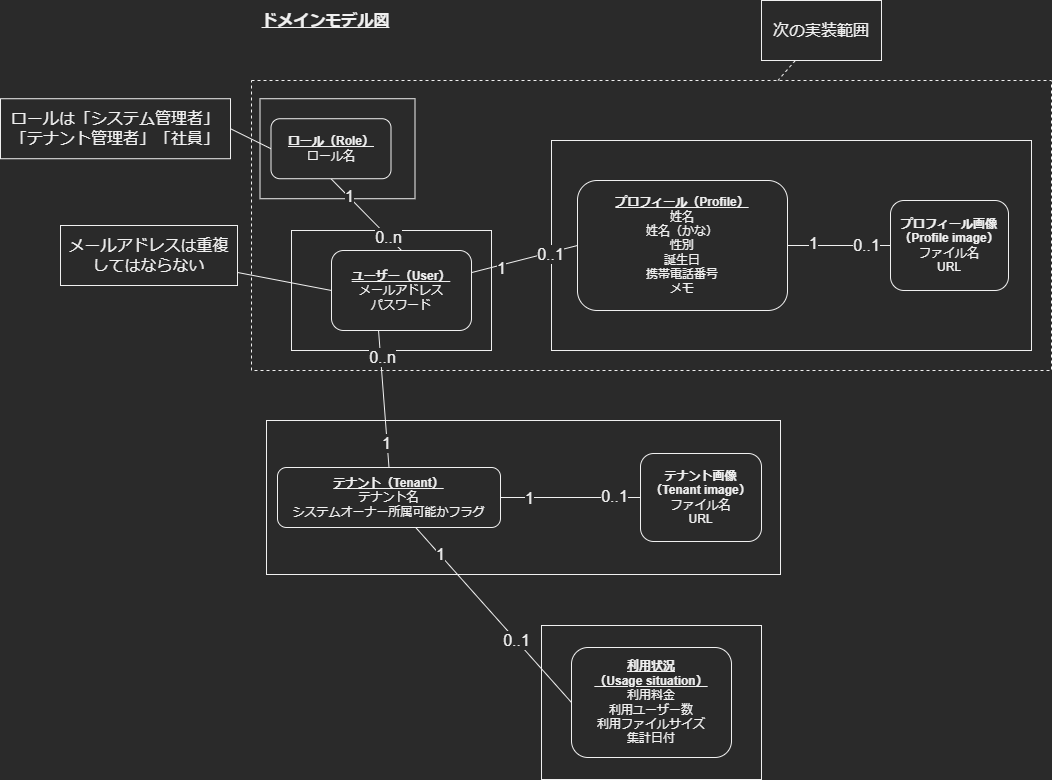

The diagram above was exported from draw.io. Its source (the exported page's mxGraphModel, read from the mxfile embedded in the PNG):
<mxGraphModel dx="1422" dy="697" grid="1" gridSize="10" guides="1" tooltips="1" connect="1" arrows="1" fold="1" page="1" pageScale="1" pageWidth="827" pageHeight="1169" math="0" shadow="0">
  <root>
    <mxCell id="WVxhJaxNYqiaH9OCG05g-0" />
    <mxCell id="WVxhJaxNYqiaH9OCG05g-1" parent="WVxhJaxNYqiaH9OCG05g-0" />
    <mxCell id="BGKhlkvPOB45I2mi_yuQ-0" value="" style="rounded=0;whiteSpace=wrap;html=1;fontSize=16;align=center;verticalAlign=middle;dashed=1;fillColor=none;" parent="WVxhJaxNYqiaH9OCG05g-1" vertex="1">
      <mxGeometry x="841" y="90" width="800" height="290" as="geometry" />
    </mxCell>
    <mxCell id="Fo9tsNONUEuuJlrLKCWV-1" value="" style="rounded=0;whiteSpace=wrap;html=1;fontSize=16;align=left;verticalAlign=top;" parent="WVxhJaxNYqiaH9OCG05g-1" vertex="1">
      <mxGeometry x="1131" y="635" width="220" height="154" as="geometry" />
    </mxCell>
    <mxCell id="Fo9tsNONUEuuJlrLKCWV-2" value="" style="rounded=0;whiteSpace=wrap;html=1;fontSize=16;align=left;verticalAlign=top;" parent="WVxhJaxNYqiaH9OCG05g-1" vertex="1">
      <mxGeometry x="849.5" y="108.23000000000002" width="155" height="100" as="geometry" />
    </mxCell>
    <mxCell id="Fo9tsNONUEuuJlrLKCWV-3" value="" style="rounded=0;whiteSpace=wrap;html=1;fontSize=16;align=left;verticalAlign=top;" parent="WVxhJaxNYqiaH9OCG05g-1" vertex="1">
      <mxGeometry x="881" y="240" width="200" height="120" as="geometry" />
    </mxCell>
    <mxCell id="Fo9tsNONUEuuJlrLKCWV-4" value="" style="rounded=0;whiteSpace=wrap;html=1;fontSize=16;align=left;verticalAlign=top;" parent="WVxhJaxNYqiaH9OCG05g-1" vertex="1">
      <mxGeometry x="856" y="430" width="514" height="154" as="geometry" />
    </mxCell>
    <mxCell id="Fo9tsNONUEuuJlrLKCWV-5" value="" style="rounded=0;whiteSpace=wrap;html=1;fontSize=16;align=left;verticalAlign=top;" parent="WVxhJaxNYqiaH9OCG05g-1" vertex="1">
      <mxGeometry x="1141" y="150" width="480" height="210" as="geometry" />
    </mxCell>
    <mxCell id="Fo9tsNONUEuuJlrLKCWV-6" value="&lt;b&gt;&lt;font style=&quot;font-size: 16px&quot;&gt;ドメインモデル図&lt;/font&gt;&lt;/b&gt;" style="text;html=1;align=center;verticalAlign=middle;resizable=0;points=[];autosize=1;strokeColor=none;fillColor=none;fontStyle=4" parent="WVxhJaxNYqiaH9OCG05g-1" vertex="1">
      <mxGeometry x="845" y="20" width="140" height="20" as="geometry" />
    </mxCell>
    <mxCell id="Fo9tsNONUEuuJlrLKCWV-7" style="edgeStyle=none;rounded=0;orthogonalLoop=1;jettySize=auto;html=1;entryX=0;entryY=0.5;entryDx=0;entryDy=0;fontSize=16;endArrow=none;endFill=0;" parent="WVxhJaxNYqiaH9OCG05g-1" source="Fo9tsNONUEuuJlrLKCWV-10" target="Fo9tsNONUEuuJlrLKCWV-29" edge="1">
      <mxGeometry relative="1" as="geometry" />
    </mxCell>
    <mxCell id="Fo9tsNONUEuuJlrLKCWV-8" value="1" style="edgeLabel;html=1;align=center;verticalAlign=middle;resizable=0;points=[];fontSize=16;" parent="Fo9tsNONUEuuJlrLKCWV-7" vertex="1" connectable="0">
      <mxGeometry x="-0.4501" y="-3" relative="1" as="geometry">
        <mxPoint as="offset" />
      </mxGeometry>
    </mxCell>
    <mxCell id="Fo9tsNONUEuuJlrLKCWV-9" value="0..1" style="edgeLabel;html=1;align=center;verticalAlign=middle;resizable=0;points=[];fontSize=16;" parent="Fo9tsNONUEuuJlrLKCWV-7" vertex="1" connectable="0">
      <mxGeometry x="0.4857" y="-2" relative="1" as="geometry">
        <mxPoint as="offset" />
      </mxGeometry>
    </mxCell>
    <mxCell id="Fo9tsNONUEuuJlrLKCWV-10" value="&lt;b&gt;&lt;u&gt;ユーザー（User）&lt;/u&gt;&lt;/b&gt;&lt;br&gt;メールアドレス&lt;br&gt;パスワード" style="rounded=1;whiteSpace=wrap;html=1;" parent="WVxhJaxNYqiaH9OCG05g-1" vertex="1">
      <mxGeometry x="921" y="260" width="140" height="80" as="geometry" />
    </mxCell>
    <mxCell id="Fo9tsNONUEuuJlrLKCWV-11" style="rounded=0;orthogonalLoop=1;jettySize=auto;html=1;exitX=0.5;exitY=1;exitDx=0;exitDy=0;endArrow=none;endFill=0;entryX=0.5;entryY=0;entryDx=0;entryDy=0;" parent="WVxhJaxNYqiaH9OCG05g-1" source="Fo9tsNONUEuuJlrLKCWV-14" target="Fo9tsNONUEuuJlrLKCWV-10" edge="1">
      <mxGeometry relative="1" as="geometry" />
    </mxCell>
    <mxCell id="Fo9tsNONUEuuJlrLKCWV-12" value="1" style="edgeLabel;html=1;align=center;verticalAlign=middle;resizable=0;points=[];fontSize=16;" parent="Fo9tsNONUEuuJlrLKCWV-11" vertex="1" connectable="0">
      <mxGeometry x="-0.5041" y="1" relative="1" as="geometry">
        <mxPoint as="offset" />
      </mxGeometry>
    </mxCell>
    <mxCell id="Fo9tsNONUEuuJlrLKCWV-13" value="0..n" style="edgeLabel;html=1;align=center;verticalAlign=middle;resizable=0;points=[];fontSize=16;" parent="Fo9tsNONUEuuJlrLKCWV-11" vertex="1" connectable="0">
      <mxGeometry x="0.6076" relative="1" as="geometry">
        <mxPoint as="offset" />
      </mxGeometry>
    </mxCell>
    <mxCell id="dgWpB7pGbTfhdxQlKCQA-1" style="edgeStyle=none;rounded=0;orthogonalLoop=1;jettySize=auto;html=1;exitX=0;exitY=0.5;exitDx=0;exitDy=0;entryX=1;entryY=0.5;entryDx=0;entryDy=0;fontSize=16;endArrow=none;endFill=0;" parent="WVxhJaxNYqiaH9OCG05g-1" source="Fo9tsNONUEuuJlrLKCWV-14" target="dgWpB7pGbTfhdxQlKCQA-0" edge="1">
      <mxGeometry relative="1" as="geometry" />
    </mxCell>
    <mxCell id="Fo9tsNONUEuuJlrLKCWV-14" value="&lt;b&gt;&lt;u&gt;ロール（Role）&lt;/u&gt;&lt;/b&gt;&lt;br&gt;ロール名" style="rounded=1;whiteSpace=wrap;html=1;" parent="WVxhJaxNYqiaH9OCG05g-1" vertex="1">
      <mxGeometry x="860.5" y="128.23000000000002" width="120" height="60" as="geometry" />
    </mxCell>
    <mxCell id="Fo9tsNONUEuuJlrLKCWV-15" style="edgeStyle=none;rounded=0;orthogonalLoop=1;jettySize=auto;html=1;entryX=0.336;entryY=1;entryDx=0;entryDy=0;fontSize=16;endArrow=none;endFill=0;exitX=0.5;exitY=0;exitDx=0;exitDy=0;entryPerimeter=0;" parent="WVxhJaxNYqiaH9OCG05g-1" source="Fo9tsNONUEuuJlrLKCWV-24" target="Fo9tsNONUEuuJlrLKCWV-10" edge="1">
      <mxGeometry relative="1" as="geometry" />
    </mxCell>
    <mxCell id="Fo9tsNONUEuuJlrLKCWV-16" value="1" style="edgeLabel;html=1;align=center;verticalAlign=middle;resizable=0;points=[];fontSize=16;" parent="Fo9tsNONUEuuJlrLKCWV-15" vertex="1" connectable="0">
      <mxGeometry x="-0.6318" y="1" relative="1" as="geometry">
        <mxPoint as="offset" />
      </mxGeometry>
    </mxCell>
    <mxCell id="Fo9tsNONUEuuJlrLKCWV-17" value="0..n" style="edgeLabel;html=1;align=center;verticalAlign=middle;resizable=0;points=[];fontSize=16;" parent="Fo9tsNONUEuuJlrLKCWV-15" vertex="1" connectable="0">
      <mxGeometry x="0.6119" y="-1" relative="1" as="geometry">
        <mxPoint as="offset" />
      </mxGeometry>
    </mxCell>
    <mxCell id="Fo9tsNONUEuuJlrLKCWV-18" style="edgeStyle=none;rounded=0;orthogonalLoop=1;jettySize=auto;html=1;entryX=0;entryY=0.5;entryDx=0;entryDy=0;fontSize=16;endArrow=none;endFill=0;" parent="WVxhJaxNYqiaH9OCG05g-1" source="Fo9tsNONUEuuJlrLKCWV-24" target="Fo9tsNONUEuuJlrLKCWV-34" edge="1">
      <mxGeometry relative="1" as="geometry" />
    </mxCell>
    <mxCell id="Fo9tsNONUEuuJlrLKCWV-19" value="1" style="edgeLabel;html=1;align=center;verticalAlign=middle;resizable=0;points=[];fontSize=16;" parent="Fo9tsNONUEuuJlrLKCWV-18" vertex="1" connectable="0">
      <mxGeometry x="-0.5974" relative="1" as="geometry">
        <mxPoint as="offset" />
      </mxGeometry>
    </mxCell>
    <mxCell id="Fo9tsNONUEuuJlrLKCWV-20" value="0..1" style="edgeLabel;html=1;align=center;verticalAlign=middle;resizable=0;points=[];fontSize=16;" parent="Fo9tsNONUEuuJlrLKCWV-18" vertex="1" connectable="0">
      <mxGeometry x="0.6096" y="2" relative="1" as="geometry">
        <mxPoint as="offset" />
      </mxGeometry>
    </mxCell>
    <mxCell id="Fo9tsNONUEuuJlrLKCWV-21" style="edgeStyle=none;rounded=0;orthogonalLoop=1;jettySize=auto;html=1;entryX=0;entryY=0.5;entryDx=0;entryDy=0;fontSize=16;endArrow=none;endFill=0;" parent="WVxhJaxNYqiaH9OCG05g-1" source="Fo9tsNONUEuuJlrLKCWV-24" target="Fo9tsNONUEuuJlrLKCWV-30" edge="1">
      <mxGeometry relative="1" as="geometry" />
    </mxCell>
    <mxCell id="Fo9tsNONUEuuJlrLKCWV-22" value="1" style="edgeLabel;html=1;align=center;verticalAlign=middle;resizable=0;points=[];fontSize=16;" parent="Fo9tsNONUEuuJlrLKCWV-21" vertex="1" connectable="0">
      <mxGeometry x="-0.6909" y="1" relative="1" as="geometry">
        <mxPoint as="offset" />
      </mxGeometry>
    </mxCell>
    <mxCell id="Fo9tsNONUEuuJlrLKCWV-23" value="0..1" style="edgeLabel;html=1;align=center;verticalAlign=middle;resizable=0;points=[];fontSize=16;" parent="Fo9tsNONUEuuJlrLKCWV-21" vertex="1" connectable="0">
      <mxGeometry x="0.2916" y="1" relative="1" as="geometry">
        <mxPoint x="-1" as="offset" />
      </mxGeometry>
    </mxCell>
    <mxCell id="Fo9tsNONUEuuJlrLKCWV-24" value="&lt;b&gt;&lt;u&gt;テナント（Tenant）&lt;/u&gt;&lt;/b&gt;&lt;br&gt;テナント名&lt;br&gt;システムオーナー所属可能かフラグ" style="rounded=1;whiteSpace=wrap;html=1;" parent="WVxhJaxNYqiaH9OCG05g-1" vertex="1">
      <mxGeometry x="867" y="477" width="223" height="60" as="geometry" />
    </mxCell>
    <mxCell id="Fo9tsNONUEuuJlrLKCWV-25" style="edgeStyle=none;rounded=0;orthogonalLoop=1;jettySize=auto;html=1;entryX=1;entryY=0.5;entryDx=0;entryDy=0;fontSize=16;endArrow=none;endFill=0;exitX=0;exitY=0.5;exitDx=0;exitDy=0;" parent="WVxhJaxNYqiaH9OCG05g-1" source="Fo9tsNONUEuuJlrLKCWV-38" target="Fo9tsNONUEuuJlrLKCWV-29" edge="1">
      <mxGeometry relative="1" as="geometry" />
    </mxCell>
    <mxCell id="Fo9tsNONUEuuJlrLKCWV-26" value="1" style="edgeLabel;html=1;align=center;verticalAlign=middle;resizable=0;points=[];fontSize=16;" parent="Fo9tsNONUEuuJlrLKCWV-25" vertex="1" connectable="0">
      <mxGeometry x="0.5015" y="-3" relative="1" as="geometry">
        <mxPoint x="-1" as="offset" />
      </mxGeometry>
    </mxCell>
    <mxCell id="Fo9tsNONUEuuJlrLKCWV-27" value="0..1" style="edgeLabel;html=1;align=center;verticalAlign=middle;resizable=0;points=[];fontSize=16;" parent="Fo9tsNONUEuuJlrLKCWV-25" vertex="1" connectable="0">
      <mxGeometry x="-0.5124" y="-1" relative="1" as="geometry">
        <mxPoint as="offset" />
      </mxGeometry>
    </mxCell>
    <mxCell id="Fo9tsNONUEuuJlrLKCWV-29" value="&lt;b&gt;&lt;u&gt;プロフィール（Profile）&lt;/u&gt;&lt;/b&gt;&lt;br&gt;姓名&lt;br&gt;姓名（かな）&lt;br&gt;性別&lt;br&gt;誕生日&lt;br&gt;携帯電話番号&lt;br&gt;メモ" style="rounded=1;whiteSpace=wrap;html=1;" parent="WVxhJaxNYqiaH9OCG05g-1" vertex="1">
      <mxGeometry x="1167" y="190" width="210" height="130" as="geometry" />
    </mxCell>
    <mxCell id="Fo9tsNONUEuuJlrLKCWV-30" value="&lt;b&gt;&lt;u&gt;利用状況（Usage&amp;nbsp;situation）&lt;/u&gt;&lt;/b&gt;&lt;br&gt;利用料金&lt;br&gt;利用ユーザー数&lt;br&gt;利用ファイルサイズ&lt;br&gt;集計日付" style="rounded=1;whiteSpace=wrap;html=1;" parent="WVxhJaxNYqiaH9OCG05g-1" vertex="1">
      <mxGeometry x="1161" y="657" width="160" height="110" as="geometry" />
    </mxCell>
    <mxCell id="Fo9tsNONUEuuJlrLKCWV-34" value="&lt;b&gt;テナント画像（Tenant image）&lt;/b&gt;&lt;br&gt;ファイル名&lt;br&gt;URL" style="rounded=1;whiteSpace=wrap;html=1;" parent="WVxhJaxNYqiaH9OCG05g-1" vertex="1">
      <mxGeometry x="1230" y="463" width="121" height="88" as="geometry" />
    </mxCell>
    <mxCell id="Fo9tsNONUEuuJlrLKCWV-38" value="&lt;b&gt;プロフィール画像（Profile image）&lt;/b&gt;&lt;br&gt;ファイル名&lt;br&gt;URL" style="rounded=1;whiteSpace=wrap;html=1;" parent="WVxhJaxNYqiaH9OCG05g-1" vertex="1">
      <mxGeometry x="1480" y="210" width="118" height="90" as="geometry" />
    </mxCell>
    <mxCell id="ps0YYTHfYwszdBdGaU-h-3" style="edgeStyle=none;rounded=0;orthogonalLoop=1;jettySize=auto;html=1;dashed=1;fontSize=16;endArrow=none;endFill=0;" parent="WVxhJaxNYqiaH9OCG05g-1" source="ps0YYTHfYwszdBdGaU-h-2" target="BGKhlkvPOB45I2mi_yuQ-0" edge="1">
      <mxGeometry relative="1" as="geometry" />
    </mxCell>
    <mxCell id="ps0YYTHfYwszdBdGaU-h-2" value="次の実装範囲" style="rounded=0;whiteSpace=wrap;html=1;fontSize=16;align=center;verticalAlign=middle;" parent="WVxhJaxNYqiaH9OCG05g-1" vertex="1">
      <mxGeometry x="1351" y="10" width="120" height="60" as="geometry" />
    </mxCell>
    <mxCell id="dgWpB7pGbTfhdxQlKCQA-0" value="ロールは「システム管理者」「テナント管理者」「社員」" style="rounded=0;whiteSpace=wrap;html=1;fontSize=16;align=center;verticalAlign=middle;" parent="WVxhJaxNYqiaH9OCG05g-1" vertex="1">
      <mxGeometry x="590" y="108.23" width="230" height="60" as="geometry" />
    </mxCell>
    <mxCell id="dgWpB7pGbTfhdxQlKCQA-3" style="edgeStyle=none;rounded=0;orthogonalLoop=1;jettySize=auto;html=1;entryX=0;entryY=0.5;entryDx=0;entryDy=0;fontSize=16;endArrow=none;endFill=0;" parent="WVxhJaxNYqiaH9OCG05g-1" source="dgWpB7pGbTfhdxQlKCQA-2" target="Fo9tsNONUEuuJlrLKCWV-10" edge="1">
      <mxGeometry relative="1" as="geometry" />
    </mxCell>
    <mxCell id="dgWpB7pGbTfhdxQlKCQA-2" value="メールアドレスは重複してはならない" style="rounded=0;whiteSpace=wrap;html=1;fontSize=16;align=center;verticalAlign=middle;" parent="WVxhJaxNYqiaH9OCG05g-1" vertex="1">
      <mxGeometry x="650" y="235" width="177" height="60" as="geometry" />
    </mxCell>
  </root>
</mxGraphModel>